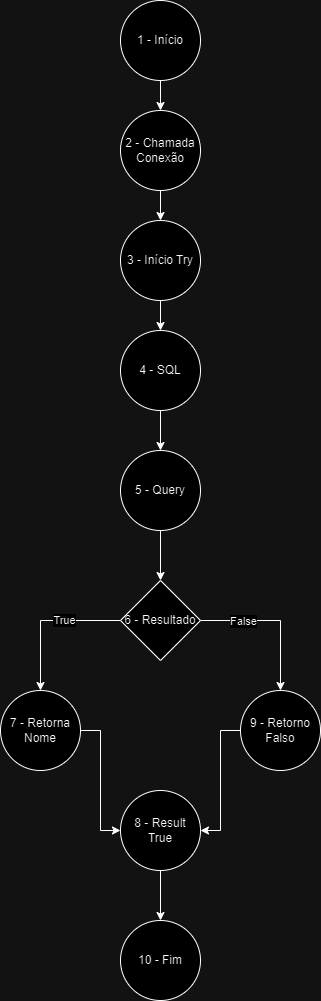

The diagram above was exported from draw.io. Its source (the exported page's mxGraphModel, read from the mxfile embedded in the PNG):
<mxGraphModel dx="1682" dy="955" grid="1" gridSize="10" guides="1" tooltips="1" connect="1" arrows="1" fold="1" page="1" pageScale="1" pageWidth="827" pageHeight="1169" math="0" shadow="0">
  <root>
    <mxCell id="0" />
    <mxCell id="1" parent="0" />
    <mxCell id="zLBLY_ZDxetGdFbRh-_p-9" value="" style="edgeStyle=orthogonalEdgeStyle;rounded=0;orthogonalLoop=1;jettySize=auto;html=1;" edge="1" parent="1" source="zLBLY_ZDxetGdFbRh-_p-7" target="zLBLY_ZDxetGdFbRh-_p-8">
      <mxGeometry relative="1" as="geometry" />
    </mxCell>
    <mxCell id="zLBLY_ZDxetGdFbRh-_p-7" value="1 - Início" style="ellipse;whiteSpace=wrap;html=1;aspect=fixed;" vertex="1" parent="1">
      <mxGeometry x="360" y="20" width="80" height="80" as="geometry" />
    </mxCell>
    <mxCell id="zLBLY_ZDxetGdFbRh-_p-11" value="" style="edgeStyle=orthogonalEdgeStyle;rounded=0;orthogonalLoop=1;jettySize=auto;html=1;" edge="1" parent="1" source="zLBLY_ZDxetGdFbRh-_p-8" target="zLBLY_ZDxetGdFbRh-_p-10">
      <mxGeometry relative="1" as="geometry" />
    </mxCell>
    <mxCell id="zLBLY_ZDxetGdFbRh-_p-8" value="2 - Chamada Conexão" style="ellipse;whiteSpace=wrap;html=1;" vertex="1" parent="1">
      <mxGeometry x="360" y="130" width="80" height="80" as="geometry" />
    </mxCell>
    <mxCell id="zLBLY_ZDxetGdFbRh-_p-13" value="" style="edgeStyle=orthogonalEdgeStyle;rounded=0;orthogonalLoop=1;jettySize=auto;html=1;" edge="1" parent="1" source="zLBLY_ZDxetGdFbRh-_p-10" target="zLBLY_ZDxetGdFbRh-_p-12">
      <mxGeometry relative="1" as="geometry" />
    </mxCell>
    <mxCell id="zLBLY_ZDxetGdFbRh-_p-10" value="3 - Início Try" style="ellipse;whiteSpace=wrap;html=1;" vertex="1" parent="1">
      <mxGeometry x="360" y="240" width="80" height="80" as="geometry" />
    </mxCell>
    <mxCell id="zLBLY_ZDxetGdFbRh-_p-15" value="" style="edgeStyle=orthogonalEdgeStyle;rounded=0;orthogonalLoop=1;jettySize=auto;html=1;" edge="1" parent="1" source="zLBLY_ZDxetGdFbRh-_p-12" target="zLBLY_ZDxetGdFbRh-_p-14">
      <mxGeometry relative="1" as="geometry" />
    </mxCell>
    <mxCell id="zLBLY_ZDxetGdFbRh-_p-12" value="4 - SQL" style="ellipse;whiteSpace=wrap;html=1;" vertex="1" parent="1">
      <mxGeometry x="360" y="350" width="80" height="80" as="geometry" />
    </mxCell>
    <mxCell id="zLBLY_ZDxetGdFbRh-_p-19" value="" style="edgeStyle=orthogonalEdgeStyle;rounded=0;orthogonalLoop=1;jettySize=auto;html=1;" edge="1" parent="1" source="zLBLY_ZDxetGdFbRh-_p-14" target="zLBLY_ZDxetGdFbRh-_p-18">
      <mxGeometry relative="1" as="geometry" />
    </mxCell>
    <mxCell id="zLBLY_ZDxetGdFbRh-_p-14" value="5 - Query" style="ellipse;whiteSpace=wrap;html=1;" vertex="1" parent="1">
      <mxGeometry x="360" y="470" width="80" height="80" as="geometry" />
    </mxCell>
    <mxCell id="zLBLY_ZDxetGdFbRh-_p-21" value="" style="edgeStyle=orthogonalEdgeStyle;rounded=0;orthogonalLoop=1;jettySize=auto;html=1;" edge="1" parent="1" source="zLBLY_ZDxetGdFbRh-_p-18" target="zLBLY_ZDxetGdFbRh-_p-20">
      <mxGeometry relative="1" as="geometry" />
    </mxCell>
    <mxCell id="zLBLY_ZDxetGdFbRh-_p-22" value="True" style="edgeLabel;html=1;align=center;verticalAlign=middle;resizable=0;points=[];" vertex="1" connectable="0" parent="zLBLY_ZDxetGdFbRh-_p-21">
      <mxGeometry x="-0.24" y="-1" relative="1" as="geometry">
        <mxPoint as="offset" />
      </mxGeometry>
    </mxCell>
    <mxCell id="zLBLY_ZDxetGdFbRh-_p-24" value="" style="edgeStyle=orthogonalEdgeStyle;rounded=0;orthogonalLoop=1;jettySize=auto;html=1;" edge="1" parent="1" source="zLBLY_ZDxetGdFbRh-_p-18" target="zLBLY_ZDxetGdFbRh-_p-23">
      <mxGeometry relative="1" as="geometry" />
    </mxCell>
    <mxCell id="zLBLY_ZDxetGdFbRh-_p-25" value="False" style="edgeLabel;html=1;align=center;verticalAlign=middle;resizable=0;points=[];" vertex="1" connectable="0" parent="zLBLY_ZDxetGdFbRh-_p-24">
      <mxGeometry x="-0.455" relative="1" as="geometry">
        <mxPoint as="offset" />
      </mxGeometry>
    </mxCell>
    <mxCell id="zLBLY_ZDxetGdFbRh-_p-18" value="6 - Resultado" style="rhombus;whiteSpace=wrap;html=1;" vertex="1" parent="1">
      <mxGeometry x="360" y="600" width="80" height="80" as="geometry" />
    </mxCell>
    <mxCell id="zLBLY_ZDxetGdFbRh-_p-27" value="" style="edgeStyle=orthogonalEdgeStyle;rounded=0;orthogonalLoop=1;jettySize=auto;html=1;entryX=0;entryY=0.5;entryDx=0;entryDy=0;" edge="1" parent="1" source="zLBLY_ZDxetGdFbRh-_p-20" target="zLBLY_ZDxetGdFbRh-_p-26">
      <mxGeometry relative="1" as="geometry" />
    </mxCell>
    <mxCell id="zLBLY_ZDxetGdFbRh-_p-20" value="7 - Retorna Nome" style="ellipse;whiteSpace=wrap;html=1;" vertex="1" parent="1">
      <mxGeometry x="240" y="710" width="80" height="80" as="geometry" />
    </mxCell>
    <mxCell id="zLBLY_ZDxetGdFbRh-_p-28" style="edgeStyle=orthogonalEdgeStyle;rounded=0;orthogonalLoop=1;jettySize=auto;html=1;entryX=1;entryY=0.5;entryDx=0;entryDy=0;" edge="1" parent="1" source="zLBLY_ZDxetGdFbRh-_p-23" target="zLBLY_ZDxetGdFbRh-_p-26">
      <mxGeometry relative="1" as="geometry" />
    </mxCell>
    <mxCell id="zLBLY_ZDxetGdFbRh-_p-23" value="9 - Retorno Falso" style="ellipse;whiteSpace=wrap;html=1;" vertex="1" parent="1">
      <mxGeometry x="480" y="710" width="80" height="80" as="geometry" />
    </mxCell>
    <mxCell id="zLBLY_ZDxetGdFbRh-_p-30" value="" style="edgeStyle=orthogonalEdgeStyle;rounded=0;orthogonalLoop=1;jettySize=auto;html=1;" edge="1" parent="1" source="zLBLY_ZDxetGdFbRh-_p-26" target="zLBLY_ZDxetGdFbRh-_p-29">
      <mxGeometry relative="1" as="geometry" />
    </mxCell>
    <mxCell id="zLBLY_ZDxetGdFbRh-_p-26" value="8 - Result True" style="ellipse;whiteSpace=wrap;html=1;" vertex="1" parent="1">
      <mxGeometry x="360" y="810" width="80" height="80" as="geometry" />
    </mxCell>
    <mxCell id="zLBLY_ZDxetGdFbRh-_p-29" value="10 - Fim" style="ellipse;whiteSpace=wrap;html=1;" vertex="1" parent="1">
      <mxGeometry x="360" y="940" width="80" height="80" as="geometry" />
    </mxCell>
  </root>
</mxGraphModel>